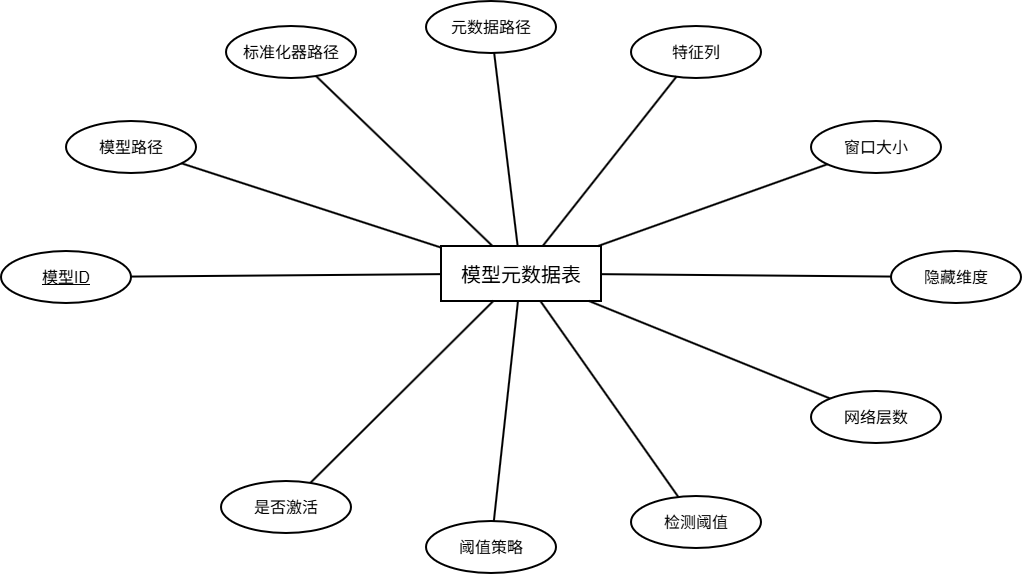

The diagram above was exported from draw.io. Its source (the exported page's mxGraphModel, read from the mxfile embedded in the PNG):
<mxGraphModel dx="1201" dy="836" grid="1" gridSize="10" guides="1" tooltips="1" connect="1" arrows="1" fold="1" page="1" pageScale="1" pageWidth="1280" pageHeight="780" math="0" shadow="0">
  <root>
    <mxCell id="0" />
    <mxCell id="1" parent="0" />
    <mxCell id="3" parent="1" style="rounded=0;whiteSpace=wrap;html=1;fillColor=#ffffff;strokeColor=#000000;strokeWidth=2;fontSize=20;" value="模型元数据表" vertex="1">
      <mxGeometry height="55" width="160" x="560" y="360" as="geometry" />
    </mxCell>
    <mxCell id="4" parent="1" style="ellipse;whiteSpace=wrap;html=1;fillColor=#ffffff;strokeColor=#000000;strokeWidth=2;fontSize=16;" value="&lt;u&gt;模型ID&lt;/u&gt;" vertex="1">
      <mxGeometry height="52" width="130" x="120" y="365" as="geometry" />
    </mxCell>
    <mxCell id="5" edge="1" parent="1" source="3" style="endArrow=none;html=1;rounded=0;strokeWidth=2;fontSize=14;" target="4" value="">
      <mxGeometry relative="1" as="geometry" />
    </mxCell>
    <mxCell id="6" parent="1" style="ellipse;whiteSpace=wrap;html=1;fillColor=#ffffff;strokeColor=#000000;strokeWidth=2;fontSize=16;" value="模型路径" vertex="1">
      <mxGeometry height="52" width="130" x="185" y="235" as="geometry" />
    </mxCell>
    <mxCell id="7" edge="1" parent="1" source="3" style="endArrow=none;html=1;rounded=0;strokeWidth=2;fontSize=14;" target="6" value="">
      <mxGeometry relative="1" as="geometry" />
    </mxCell>
    <mxCell id="8" parent="1" style="ellipse;whiteSpace=wrap;html=1;fillColor=#ffffff;strokeColor=#000000;strokeWidth=2;fontSize=16;" value="标准化器路径" vertex="1">
      <mxGeometry height="52" width="130" x="345" y="140" as="geometry" />
    </mxCell>
    <mxCell id="9" edge="1" parent="1" source="3" style="endArrow=none;html=1;rounded=0;strokeWidth=2;fontSize=14;" target="8" value="">
      <mxGeometry relative="1" as="geometry" />
    </mxCell>
    <mxCell id="10" parent="1" style="ellipse;whiteSpace=wrap;html=1;fillColor=#ffffff;strokeColor=#000000;strokeWidth=2;fontSize=16;" value="元数据路径" vertex="1">
      <mxGeometry height="52" width="130" x="545" y="115" as="geometry" />
    </mxCell>
    <mxCell id="11" edge="1" parent="1" source="3" style="endArrow=none;html=1;rounded=0;strokeWidth=2;fontSize=14;" target="10" value="">
      <mxGeometry relative="1" as="geometry" />
    </mxCell>
    <mxCell id="12" parent="1" style="ellipse;whiteSpace=wrap;html=1;fillColor=#ffffff;strokeColor=#000000;strokeWidth=2;fontSize=16;" value="特征列" vertex="1">
      <mxGeometry height="52" width="130" x="750" y="140" as="geometry" />
    </mxCell>
    <mxCell id="13" edge="1" parent="1" source="3" style="endArrow=none;html=1;rounded=0;strokeWidth=2;fontSize=14;" target="12" value="">
      <mxGeometry relative="1" as="geometry" />
    </mxCell>
    <mxCell id="14" parent="1" style="ellipse;whiteSpace=wrap;html=1;fillColor=#ffffff;strokeColor=#000000;strokeWidth=2;fontSize=16;" value="窗口大小" vertex="1">
      <mxGeometry height="52" width="130" x="930" y="235" as="geometry" />
    </mxCell>
    <mxCell id="15" edge="1" parent="1" source="3" style="endArrow=none;html=1;rounded=0;strokeWidth=2;fontSize=14;" target="14" value="">
      <mxGeometry relative="1" as="geometry" />
    </mxCell>
    <mxCell id="16" parent="1" style="ellipse;whiteSpace=wrap;html=1;fillColor=#ffffff;strokeColor=#000000;strokeWidth=2;fontSize=16;" value="隐藏维度" vertex="1">
      <mxGeometry height="52" width="130" x="1010" y="365" as="geometry" />
    </mxCell>
    <mxCell id="17" edge="1" parent="1" source="3" style="endArrow=none;html=1;rounded=0;strokeWidth=2;fontSize=14;" target="16" value="">
      <mxGeometry relative="1" as="geometry" />
    </mxCell>
    <mxCell id="18" parent="1" style="ellipse;whiteSpace=wrap;html=1;fillColor=#ffffff;strokeColor=#000000;strokeWidth=2;fontSize=16;" value="网络层数" vertex="1">
      <mxGeometry height="52" width="130" x="930" y="505" as="geometry" />
    </mxCell>
    <mxCell id="19" edge="1" parent="1" source="3" style="endArrow=none;html=1;rounded=0;strokeWidth=2;fontSize=14;" target="18" value="">
      <mxGeometry relative="1" as="geometry" />
    </mxCell>
    <mxCell id="20" parent="1" style="ellipse;whiteSpace=wrap;html=1;fillColor=#ffffff;strokeColor=#000000;strokeWidth=2;fontSize=16;" value="检测阈值" vertex="1">
      <mxGeometry height="52" width="130" x="750" y="610" as="geometry" />
    </mxCell>
    <mxCell id="21" edge="1" parent="1" source="3" style="endArrow=none;html=1;rounded=0;strokeWidth=2;fontSize=14;" target="20" value="">
      <mxGeometry relative="1" as="geometry" />
    </mxCell>
    <mxCell id="22" parent="1" style="ellipse;whiteSpace=wrap;html=1;fillColor=#ffffff;strokeColor=#000000;strokeWidth=2;fontSize=16;" value="阈值策略" vertex="1">
      <mxGeometry height="52" width="130" x="545" y="635" as="geometry" />
    </mxCell>
    <mxCell id="23" edge="1" parent="1" source="3" style="endArrow=none;html=1;rounded=0;strokeWidth=2;fontSize=14;" target="22" value="">
      <mxGeometry relative="1" as="geometry" />
    </mxCell>
    <mxCell id="24" parent="1" style="ellipse;whiteSpace=wrap;html=1;fillColor=#ffffff;strokeColor=#000000;strokeWidth=2;fontSize=16;" value="是否激活" vertex="1">
      <mxGeometry height="52" width="130" x="340" y="595" as="geometry" />
    </mxCell>
    <mxCell id="25" edge="1" parent="1" source="3" style="endArrow=none;html=1;rounded=0;strokeWidth=2;fontSize=14;" target="24" value="">
      <mxGeometry relative="1" as="geometry" />
    </mxCell>
  </root>
</mxGraphModel>